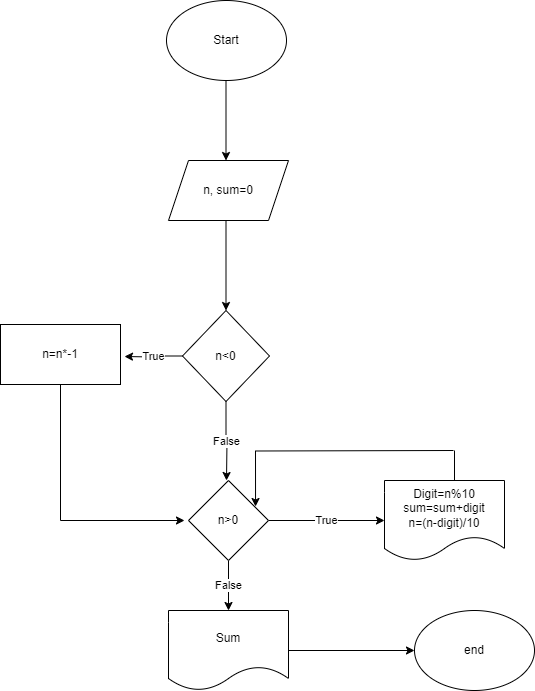

The diagram above was exported from draw.io. Its source (the exported page's mxGraphModel, read from the mxfile embedded in the PNG):
<mxGraphModel dx="1707" dy="478" grid="1" gridSize="10" guides="1" tooltips="1" connect="1" arrows="1" fold="1" page="1" pageScale="1" pageWidth="827" pageHeight="1169" math="0" shadow="0">
  <root>
    <mxCell id="0" />
    <mxCell id="1" parent="0" />
    <mxCell id="XKIT_IdIqDxst0Lstb6--2" style="edgeStyle=orthogonalEdgeStyle;rounded=0;orthogonalLoop=1;jettySize=auto;html=1;" edge="1" parent="1">
      <mxGeometry relative="1" as="geometry">
        <mxPoint x="181.5" y="160" as="targetPoint" />
        <mxPoint x="181.5" y="80" as="sourcePoint" />
      </mxGeometry>
    </mxCell>
    <mxCell id="XKIT_IdIqDxst0Lstb6--1" value="&lt;font style=&quot;vertical-align: inherit;&quot;&gt;&lt;font style=&quot;vertical-align: inherit;&quot;&gt;Start&lt;/font&gt;&lt;/font&gt;" style="ellipse;whiteSpace=wrap;html=1;" vertex="1" parent="1">
      <mxGeometry x="122" width="120" height="80" as="geometry" />
    </mxCell>
    <mxCell id="XKIT_IdIqDxst0Lstb6--5" value="" style="edgeStyle=orthogonalEdgeStyle;rounded=0;orthogonalLoop=1;jettySize=auto;html=1;" edge="1" parent="1">
      <mxGeometry relative="1" as="geometry">
        <mxPoint x="181.5" y="220" as="sourcePoint" />
        <mxPoint x="181.5" y="310" as="targetPoint" />
      </mxGeometry>
    </mxCell>
    <mxCell id="XKIT_IdIqDxst0Lstb6--3" value="&lt;font style=&quot;vertical-align: inherit;&quot;&gt;&lt;font style=&quot;vertical-align: inherit;&quot;&gt;n, sum=0&lt;/font&gt;&lt;/font&gt;" style="shape=parallelogram;perimeter=parallelogramPerimeter;whiteSpace=wrap;html=1;fixedSize=1;" vertex="1" parent="1">
      <mxGeometry x="124" y="160" width="120" height="60" as="geometry" />
    </mxCell>
    <mxCell id="XKIT_IdIqDxst0Lstb6--41" value="&lt;font style=&quot;vertical-align: inherit;&quot;&gt;&lt;font style=&quot;vertical-align: inherit;&quot;&gt;False&lt;/font&gt;&lt;/font&gt;" style="edgeStyle=orthogonalEdgeStyle;rounded=0;orthogonalLoop=1;jettySize=auto;html=1;" edge="1" parent="1" source="XKIT_IdIqDxst0Lstb6--6">
      <mxGeometry relative="1" as="geometry">
        <mxPoint x="182" y="480" as="targetPoint" />
      </mxGeometry>
    </mxCell>
    <mxCell id="XKIT_IdIqDxst0Lstb6--42" value="&lt;font style=&quot;vertical-align: inherit;&quot;&gt;&lt;font style=&quot;vertical-align: inherit;&quot;&gt;&lt;font style=&quot;vertical-align: inherit;&quot;&gt;&lt;font style=&quot;vertical-align: inherit;&quot;&gt;True&lt;/font&gt;&lt;/font&gt;&lt;/font&gt;&lt;/font&gt;" style="edgeStyle=orthogonalEdgeStyle;rounded=0;orthogonalLoop=1;jettySize=auto;html=1;" edge="1" parent="1" source="XKIT_IdIqDxst0Lstb6--6">
      <mxGeometry relative="1" as="geometry">
        <mxPoint x="80" y="356" as="targetPoint" />
      </mxGeometry>
    </mxCell>
    <mxCell id="XKIT_IdIqDxst0Lstb6--6" value="&lt;font style=&quot;&quot;&gt;&lt;font style=&quot;&quot;&gt;&lt;font style=&quot;&quot;&gt;&lt;font style=&quot;&quot;&gt;&lt;font style=&quot;vertical-align: inherit;&quot;&gt;&lt;font style=&quot;vertical-align: inherit;&quot;&gt;n&amp;lt;0&lt;/font&gt;&lt;/font&gt;&lt;br&gt;&lt;/font&gt;&lt;/font&gt;&lt;/font&gt;&lt;/font&gt;" style="rhombus;whiteSpace=wrap;html=1;labelBackgroundColor=default;" vertex="1" parent="1">
      <mxGeometry x="138" y="310" width="87" height="91" as="geometry" />
    </mxCell>
    <mxCell id="XKIT_IdIqDxst0Lstb6--49" style="edgeStyle=orthogonalEdgeStyle;rounded=0;orthogonalLoop=1;jettySize=auto;html=1;" edge="1" parent="1" source="XKIT_IdIqDxst0Lstb6--43">
      <mxGeometry relative="1" as="geometry">
        <mxPoint x="140" y="520" as="targetPoint" />
        <Array as="points">
          <mxPoint x="16" y="520" />
        </Array>
      </mxGeometry>
    </mxCell>
    <mxCell id="XKIT_IdIqDxst0Lstb6--43" value="&lt;font style=&quot;vertical-align: inherit;&quot;&gt;&lt;font style=&quot;vertical-align: inherit;&quot;&gt;n=n*-1&lt;/font&gt;&lt;/font&gt;" style="rounded=0;whiteSpace=wrap;html=1;" vertex="1" parent="1">
      <mxGeometry x="-44" y="324" width="120" height="60" as="geometry" />
    </mxCell>
    <mxCell id="XKIT_IdIqDxst0Lstb6--50" value="&lt;font style=&quot;vertical-align: inherit;&quot;&gt;&lt;font style=&quot;vertical-align: inherit;&quot;&gt;True&lt;/font&gt;&lt;/font&gt;" style="edgeStyle=orthogonalEdgeStyle;rounded=0;orthogonalLoop=1;jettySize=auto;html=1;" edge="1" parent="1" source="XKIT_IdIqDxst0Lstb6--45">
      <mxGeometry relative="1" as="geometry">
        <mxPoint x="340" y="520" as="targetPoint" />
      </mxGeometry>
    </mxCell>
    <mxCell id="XKIT_IdIqDxst0Lstb6--52" value="&lt;font style=&quot;vertical-align: inherit;&quot;&gt;&lt;font style=&quot;vertical-align: inherit;&quot;&gt;False&lt;/font&gt;&lt;/font&gt;" style="edgeStyle=orthogonalEdgeStyle;rounded=0;orthogonalLoop=1;jettySize=auto;html=1;" edge="1" parent="1" source="XKIT_IdIqDxst0Lstb6--45" target="XKIT_IdIqDxst0Lstb6--53">
      <mxGeometry relative="1" as="geometry">
        <mxPoint x="184" y="630" as="targetPoint" />
      </mxGeometry>
    </mxCell>
    <mxCell id="XKIT_IdIqDxst0Lstb6--45" value="&lt;font style=&quot;vertical-align: inherit;&quot;&gt;&lt;font style=&quot;vertical-align: inherit;&quot;&gt;n&amp;gt;0&lt;/font&gt;&lt;/font&gt;" style="rhombus;whiteSpace=wrap;html=1;" vertex="1" parent="1">
      <mxGeometry x="144" y="480" width="80" height="80" as="geometry" />
    </mxCell>
    <mxCell id="XKIT_IdIqDxst0Lstb6--57" style="edgeStyle=orthogonalEdgeStyle;rounded=0;orthogonalLoop=1;jettySize=auto;html=1;entryX=0.838;entryY=0.325;entryDx=0;entryDy=0;entryPerimeter=0;" edge="1" parent="1" target="XKIT_IdIqDxst0Lstb6--45">
      <mxGeometry relative="1" as="geometry">
        <mxPoint x="210" y="490" as="targetPoint" />
        <mxPoint x="409" y="450" as="sourcePoint" />
      </mxGeometry>
    </mxCell>
    <mxCell id="XKIT_IdIqDxst0Lstb6--51" value="&lt;font style=&quot;vertical-align: inherit;&quot;&gt;&lt;font style=&quot;vertical-align: inherit;&quot;&gt;Digit=n%10&lt;br&gt;sum=sum+digit&lt;br&gt;n=(n-digit)/10&lt;br&gt;&lt;/font&gt;&lt;/font&gt;" style="shape=document;whiteSpace=wrap;html=1;boundedLbl=1;" vertex="1" parent="1">
      <mxGeometry x="340" y="480" width="120" height="80" as="geometry" />
    </mxCell>
    <mxCell id="XKIT_IdIqDxst0Lstb6--54" style="edgeStyle=orthogonalEdgeStyle;rounded=0;orthogonalLoop=1;jettySize=auto;html=1;" edge="1" parent="1" source="XKIT_IdIqDxst0Lstb6--53" target="XKIT_IdIqDxst0Lstb6--55">
      <mxGeometry relative="1" as="geometry">
        <mxPoint x="310" y="650" as="targetPoint" />
      </mxGeometry>
    </mxCell>
    <mxCell id="XKIT_IdIqDxst0Lstb6--53" value="&lt;font style=&quot;vertical-align: inherit;&quot;&gt;&lt;font style=&quot;vertical-align: inherit;&quot;&gt;Sum&lt;/font&gt;&lt;/font&gt;" style="shape=document;whiteSpace=wrap;html=1;boundedLbl=1;" vertex="1" parent="1">
      <mxGeometry x="124" y="610" width="120" height="80" as="geometry" />
    </mxCell>
    <mxCell id="XKIT_IdIqDxst0Lstb6--55" value="&lt;font style=&quot;vertical-align: inherit;&quot;&gt;&lt;font style=&quot;vertical-align: inherit;&quot;&gt;end&lt;/font&gt;&lt;/font&gt;" style="ellipse;whiteSpace=wrap;html=1;" vertex="1" parent="1">
      <mxGeometry x="370" y="610" width="120" height="80" as="geometry" />
    </mxCell>
    <mxCell id="XKIT_IdIqDxst0Lstb6--60" value="" style="endArrow=none;html=1;rounded=0;" edge="1" parent="1">
      <mxGeometry width="50" height="50" relative="1" as="geometry">
        <mxPoint x="410" y="480" as="sourcePoint" />
        <mxPoint x="410" y="450" as="targetPoint" />
      </mxGeometry>
    </mxCell>
  </root>
</mxGraphModel>